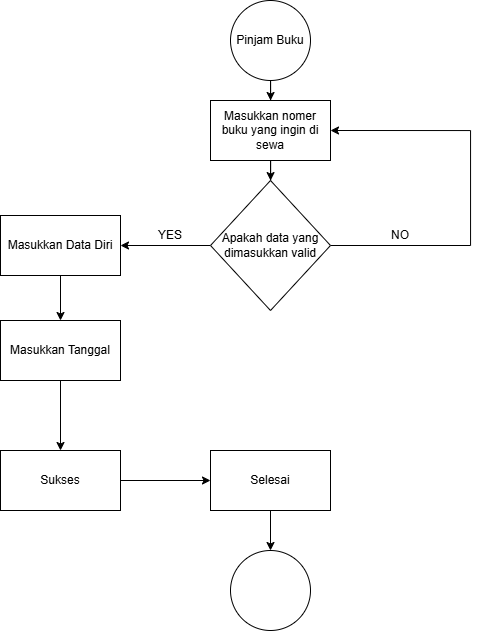

The diagram above was exported from draw.io. Its source (the exported page's mxGraphModel, read from the mxfile embedded in the PNG):
<mxGraphModel dx="1761" dy="525" grid="1" gridSize="10" guides="1" tooltips="1" connect="1" arrows="1" fold="1" page="1" pageScale="1" pageWidth="827" pageHeight="1169" math="0" shadow="0">
  <root>
    <mxCell id="WIyWlLk6GJQsqaUBKTNV-0" />
    <mxCell id="WIyWlLk6GJQsqaUBKTNV-1" parent="WIyWlLk6GJQsqaUBKTNV-0" />
    <mxCell id="W6sxBok7X8V8sa-yZNh8-2" value="" style="edgeStyle=orthogonalEdgeStyle;rounded=0;orthogonalLoop=1;jettySize=auto;html=1;" edge="1" parent="WIyWlLk6GJQsqaUBKTNV-1" source="W6sxBok7X8V8sa-yZNh8-0" target="W6sxBok7X8V8sa-yZNh8-1">
      <mxGeometry relative="1" as="geometry" />
    </mxCell>
    <mxCell id="W6sxBok7X8V8sa-yZNh8-0" value="Pinjam Buku" style="ellipse;whiteSpace=wrap;html=1;aspect=fixed;" vertex="1" parent="WIyWlLk6GJQsqaUBKTNV-1">
      <mxGeometry x="180" y="40" width="80" height="80" as="geometry" />
    </mxCell>
    <mxCell id="W6sxBok7X8V8sa-yZNh8-4" value="" style="edgeStyle=orthogonalEdgeStyle;rounded=0;orthogonalLoop=1;jettySize=auto;html=1;" edge="1" parent="WIyWlLk6GJQsqaUBKTNV-1" source="W6sxBok7X8V8sa-yZNh8-1" target="W6sxBok7X8V8sa-yZNh8-3">
      <mxGeometry relative="1" as="geometry" />
    </mxCell>
    <mxCell id="W6sxBok7X8V8sa-yZNh8-1" value="Masukkan nomer buku yang ingin di sewa" style="whiteSpace=wrap;html=1;" vertex="1" parent="WIyWlLk6GJQsqaUBKTNV-1">
      <mxGeometry x="160" y="140" width="120" height="60" as="geometry" />
    </mxCell>
    <mxCell id="W6sxBok7X8V8sa-yZNh8-32" value="" style="edgeStyle=orthogonalEdgeStyle;rounded=0;orthogonalLoop=1;jettySize=auto;html=1;" edge="1" parent="WIyWlLk6GJQsqaUBKTNV-1" source="W6sxBok7X8V8sa-yZNh8-3" target="W6sxBok7X8V8sa-yZNh8-31">
      <mxGeometry relative="1" as="geometry" />
    </mxCell>
    <mxCell id="W6sxBok7X8V8sa-yZNh8-34" style="edgeStyle=orthogonalEdgeStyle;rounded=0;orthogonalLoop=1;jettySize=auto;html=1;entryX=1;entryY=0.5;entryDx=0;entryDy=0;" edge="1" parent="WIyWlLk6GJQsqaUBKTNV-1" source="W6sxBok7X8V8sa-yZNh8-3" target="W6sxBok7X8V8sa-yZNh8-1">
      <mxGeometry relative="1" as="geometry">
        <mxPoint x="470" y="285" as="targetPoint" />
        <Array as="points">
          <mxPoint x="420" y="285" />
          <mxPoint x="420" y="170" />
        </Array>
      </mxGeometry>
    </mxCell>
    <mxCell id="W6sxBok7X8V8sa-yZNh8-3" value="Apakah data yang dimasukkan valid" style="rhombus;whiteSpace=wrap;html=1;" vertex="1" parent="WIyWlLk6GJQsqaUBKTNV-1">
      <mxGeometry x="160" y="220" width="120" height="130" as="geometry" />
    </mxCell>
    <mxCell id="W6sxBok7X8V8sa-yZNh8-20" value="" style="edgeStyle=orthogonalEdgeStyle;rounded=0;orthogonalLoop=1;jettySize=auto;html=1;" edge="1" parent="WIyWlLk6GJQsqaUBKTNV-1" source="W6sxBok7X8V8sa-yZNh8-14" target="W6sxBok7X8V8sa-yZNh8-19">
      <mxGeometry relative="1" as="geometry" />
    </mxCell>
    <mxCell id="W6sxBok7X8V8sa-yZNh8-14" value="Selesai" style="whiteSpace=wrap;html=1;" vertex="1" parent="WIyWlLk6GJQsqaUBKTNV-1">
      <mxGeometry x="160" y="490" width="120" height="60" as="geometry" />
    </mxCell>
    <mxCell id="W6sxBok7X8V8sa-yZNh8-19" value="" style="ellipse;whiteSpace=wrap;html=1;" vertex="1" parent="WIyWlLk6GJQsqaUBKTNV-1">
      <mxGeometry x="180" y="590" width="80" height="80" as="geometry" />
    </mxCell>
    <mxCell id="W6sxBok7X8V8sa-yZNh8-21" value="YES" style="text;html=1;align=center;verticalAlign=middle;whiteSpace=wrap;rounded=0;" vertex="1" parent="WIyWlLk6GJQsqaUBKTNV-1">
      <mxGeometry x="90" y="260" width="60" height="30" as="geometry" />
    </mxCell>
    <mxCell id="W6sxBok7X8V8sa-yZNh8-28" value="NO" style="text;html=1;align=center;verticalAlign=middle;whiteSpace=wrap;rounded=0;" vertex="1" parent="WIyWlLk6GJQsqaUBKTNV-1">
      <mxGeometry x="320" y="260" width="60" height="30" as="geometry" />
    </mxCell>
    <mxCell id="W6sxBok7X8V8sa-yZNh8-39" value="" style="edgeStyle=orthogonalEdgeStyle;rounded=0;orthogonalLoop=1;jettySize=auto;html=1;" edge="1" parent="WIyWlLk6GJQsqaUBKTNV-1" source="W6sxBok7X8V8sa-yZNh8-31" target="W6sxBok7X8V8sa-yZNh8-38">
      <mxGeometry relative="1" as="geometry" />
    </mxCell>
    <mxCell id="W6sxBok7X8V8sa-yZNh8-31" value="Masukkan Data Diri" style="whiteSpace=wrap;html=1;" vertex="1" parent="WIyWlLk6GJQsqaUBKTNV-1">
      <mxGeometry x="-50" y="255" width="120" height="60" as="geometry" />
    </mxCell>
    <mxCell id="W6sxBok7X8V8sa-yZNh8-45" value="" style="edgeStyle=orthogonalEdgeStyle;rounded=0;orthogonalLoop=1;jettySize=auto;html=1;" edge="1" parent="WIyWlLk6GJQsqaUBKTNV-1" source="W6sxBok7X8V8sa-yZNh8-38" target="W6sxBok7X8V8sa-yZNh8-44">
      <mxGeometry relative="1" as="geometry" />
    </mxCell>
    <mxCell id="W6sxBok7X8V8sa-yZNh8-38" value="Masukkan Tanggal" style="whiteSpace=wrap;html=1;" vertex="1" parent="WIyWlLk6GJQsqaUBKTNV-1">
      <mxGeometry x="-50" y="360" width="120" height="60" as="geometry" />
    </mxCell>
    <mxCell id="W6sxBok7X8V8sa-yZNh8-46" style="edgeStyle=orthogonalEdgeStyle;rounded=0;orthogonalLoop=1;jettySize=auto;html=1;entryX=0;entryY=0.5;entryDx=0;entryDy=0;" edge="1" parent="WIyWlLk6GJQsqaUBKTNV-1" source="W6sxBok7X8V8sa-yZNh8-44" target="W6sxBok7X8V8sa-yZNh8-14">
      <mxGeometry relative="1" as="geometry" />
    </mxCell>
    <mxCell id="W6sxBok7X8V8sa-yZNh8-44" value="Sukses" style="whiteSpace=wrap;html=1;" vertex="1" parent="WIyWlLk6GJQsqaUBKTNV-1">
      <mxGeometry x="-50" y="490" width="120" height="60" as="geometry" />
    </mxCell>
  </root>
</mxGraphModel>